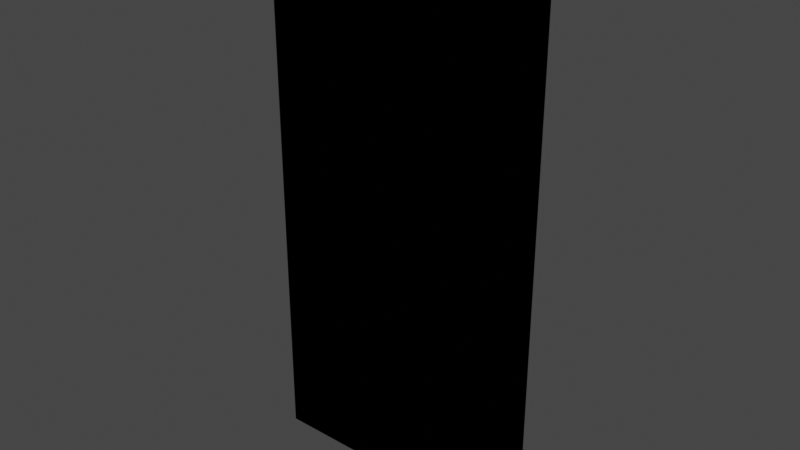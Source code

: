 # Source: FBP_Wall_1x2_BProject.blend  (saved by Blender 2.83.19; exported with 4.5.12 LTS)
import bpy
from mathutils import Matrix  # noqa: F401  (used for matrix-valued properties, if any)

bpy.ops.wm.read_factory_settings(use_empty=True)
scene = bpy.context.scene
scene.name = 'Scene'

# ---- world
world_world = bpy.data.worlds.new('World'); scene.world = world_world
world_world.use_nodes = True; world_world.node_tree.nodes.clear()
_N = world_world.node_tree.nodes; _L = world_world.node_tree.links
n0 = _N.new('ShaderNodeOutputWorld'); n0.name = 'World Output'; n0.location = (300, 300)
n1 = _N.new('ShaderNodeBackground'); n1.name = 'Background'; n1.location = (10, 300)
n1.inputs[0].default_value = (0.05088, 0.05088, 0.05088, 1.0)
_L.new(n1.outputs[0], n0.inputs[0])
n0.is_active_output = True
world_world.color = (0.05088, 0.05088, 0.05088)
world_world.use_sun_shadow = False
world_world.sun_shadow_jitter_overblur = 0.0

# ---- meshes
me_fbp_wall_2x2_stl = bpy.data.meshes.new('FBP Wall 2x2 STL')
me_fbp_wall_2x2_stl.from_pydata([(0.5, 0.03646, 0.5), (0.5, 0.03646, 0.1), (-0.5, 0.03646, 0.5), (-0.5, 0.03646, 0.1), (-0.5, 0.03656, 0.0), (-0.5, -0.03651, 0.0), (-0.5, -0.03651, 0.1), (-0.5, -0.03651, 0.5), (-0.5, 0.03656, 2.0), (-0.5, -0.03651, 2.0), (0.5, -0.03651, 0.5), (0.5, -0.03651, 0.1), (0.5, 0.03656, 0.0), (0.5, -0.03651, 0.0), (0.5, -0.03651, 2.0), (0.5, 0.03656, 2.0)], [], [(0, 1, 2), (2, 1, 3), (4, 5, 3), (3, 5, 6), (3, 6, 2), (2, 6, 7), (2, 7, 8), (8, 7, 9), (7, 6, 10), (10, 6, 11), (12, 1, 13), (11, 13, 1), (11, 1, 10), (10, 1, 0), (10, 0, 14), (14, 0, 15), (14, 15, 9), (9, 15, 8), (12, 13, 4), (4, 13, 5), (4, 3, 12), (12, 3, 1), (2, 8, 0), (0, 8, 15), (6, 5, 11), (11, 5, 13), (9, 7, 14), (14, 7, 10)])
_uv = me_fbp_wall_2x2_stl.uv_layers.new(name='UVMap')
_uv.uv.foreach_set('vector', [0.4506, 0.6759, 0.4506, 0.8562, 1.612e-07, 0.6759, 1.612e-07, 0.6759, 0.4506, 0.8562, 2.417e-07, 0.8562, 0.9342, 0.9012, 0.9012, 0.9012, 0.9341, 0.8562, 0.9341, 0.8562, 0.9012, 0.9012, 0.9012, 0.8562, 0.9341, 0.8562, 0.9012, 0.8562, 0.9341, 0.6759, 0.9341, 0.6759, 0.9012, 0.8562, 0.9012, 0.6759, 0.9341, 0.6759, 0.9012, 0.6759, 0.9342, 0.0, 0.9342, 0.0, 0.9012, 0.6759, 0.9012, 0.0, 0.9012, 0.6759, 0.9012, 0.8562, 0.4506, 0.6759, 0.4506, 0.6759, 0.9012, 0.8562, 0.4506, 0.8562, 0.9671, 0.0, 0.967, 0.04506, 0.9342, 1.766e-09, 0.9342, 0.04506, 0.9342, 1.766e-09, 0.967, 0.04506, 0.9342, 0.04506, 0.967, 0.04506, 0.9342, 0.2253, 0.9342, 0.2253, 0.967, 0.04506, 0.967, 0.2253, 0.9342, 0.2253, 0.967, 0.2253, 0.9342, 0.9012, 0.9342, 0.9012, 0.967, 0.2253, 0.9671, 0.9012, 0.9671, 0.4506, 1.0, 0.4506, 0.9671, 0.9012, 0.9671, 0.9012, 1.0, 0.4506, 1.0, 0.9012, 0.9671, 0.0, 1.0, 0.0, 0.9671, 0.4506, 0.9671, 0.4506, 1.0, 0.0, 1.0, 0.4506, 2.417e-07, 0.9012, 2.417e-07, 0.8562, 0.4506, 0.9012, 0.4506, 0.9012, 2.417e-07, 0.8562, 0.4506, 0.8562, 1.612e-07, 0.6759, 0.0, 0.0, 0.4506, 0.6759, 0.4506, 0.6759, 0.0, 0.0, 0.4506, 0.0, 0.9012, 0.8562, 0.9012, 0.9012, 0.4506, 0.8562, 0.4506, 0.8562, 0.9012, 0.9012, 0.4506, 0.9012, 0.9012, 0.0, 0.9012, 0.6759, 0.4506, 0.0, 0.4506, 0.0, 0.9012, 0.6759, 0.4506, 0.6759])
me_fbp_wall_2x2_stl.use_remesh_fix_poles = True
me_fbp_wall_2x2_stl.use_remesh_preserve_attributes = False
me_fbp_wall_2x2_stl.use_mirror_vertex_groups = False
me_fbp_wall_2x2_stl.update()
me_fbp_wall_2x2_stl_002 = bpy.data.meshes.new('FBP Wall 2x2 STL.002')
me_fbp_wall_2x2_stl_002.from_pydata([(0.5, 0.03646, 0.5), (0.5, 0.03646, 0.1), (-0.5, 0.03646, 0.5), (-0.5, 0.03646, 0.1), (-0.5, 0.03656, 0.0), (-0.5, -0.03651, 0.0), (-0.5, -0.03651, 0.1), (-0.5, -0.03651, 0.5), (-0.5, 0.03656, 2.0), (-0.5, -0.03651, 2.0), (0.5, -0.03651, 0.5), (0.5, -0.03651, 0.1), (0.5, 0.03656, 0.0), (0.5, -0.03651, 0.0), (0.5, -0.03651, 2.0), (0.5, 0.03656, 2.0)], [], [(0, 1, 2), (2, 1, 3), (4, 5, 3), (3, 5, 6), (3, 6, 2), (2, 6, 7), (2, 7, 8), (8, 7, 9), (7, 6, 10), (10, 6, 11), (12, 1, 13), (11, 13, 1), (11, 1, 10), (10, 1, 0), (10, 0, 14), (14, 0, 15), (14, 15, 9), (9, 15, 8), (12, 13, 4), (4, 13, 5), (4, 3, 12), (12, 3, 1), (2, 8, 0), (0, 8, 15), (6, 5, 11), (11, 5, 13), (9, 7, 14), (14, 7, 10)])
_uv = me_fbp_wall_2x2_stl_002.uv_layers.new(name='UVMap')
_uv.uv.foreach_set('vector', [0.4506, 0.6759, 0.4506, 0.8562, 1.612e-07, 0.6759, 1.612e-07, 0.6759, 0.4506, 0.8562, 2.417e-07, 0.8562, 0.9342, 0.9012, 0.9012, 0.9012, 0.9341, 0.8562, 0.9341, 0.8562, 0.9012, 0.9012, 0.9012, 0.8562, 0.9341, 0.8562, 0.9012, 0.8562, 0.9341, 0.6759, 0.9341, 0.6759, 0.9012, 0.8562, 0.9012, 0.6759, 0.9341, 0.6759, 0.9012, 0.6759, 0.9342, 0.0, 0.9342, 0.0, 0.9012, 0.6759, 0.9012, 0.0, 0.9012, 0.6759, 0.9012, 0.8562, 0.4506, 0.6759, 0.4506, 0.6759, 0.9012, 0.8562, 0.4506, 0.8562, 0.9671, 0.0, 0.967, 0.04506, 0.9342, 1.766e-09, 0.9342, 0.04506, 0.9342, 1.766e-09, 0.967, 0.04506, 0.9342, 0.04506, 0.967, 0.04506, 0.9342, 0.2253, 0.9342, 0.2253, 0.967, 0.04506, 0.967, 0.2253, 0.9342, 0.2253, 0.967, 0.2253, 0.9342, 0.9012, 0.9342, 0.9012, 0.967, 0.2253, 0.9671, 0.9012, 0.9671, 0.4506, 1.0, 0.4506, 0.9671, 0.9012, 0.9671, 0.9012, 1.0, 0.4506, 1.0, 0.9012, 0.9671, 0.0, 1.0, 0.0, 0.9671, 0.4506, 0.9671, 0.4506, 1.0, 0.0, 1.0, 0.4506, 2.417e-07, 0.9012, 2.417e-07, 0.8562, 0.4506, 0.9012, 0.4506, 0.9012, 2.417e-07, 0.8562, 0.4506, 0.8562, 1.612e-07, 0.6759, 0.0, 0.0, 0.4506, 0.6759, 0.4506, 0.6759, 0.0, 0.0, 0.4506, 0.0, 0.9012, 0.8562, 0.9012, 0.9012, 0.4506, 0.8562, 0.4506, 0.8562, 0.9012, 0.9012, 0.4506, 0.9012, 0.9012, 0.0, 0.9012, 0.6759, 0.4506, 0.0, 0.4506, 0.0, 0.9012, 0.6759, 0.4506, 0.6759])
me_fbp_wall_2x2_stl_002.use_remesh_fix_poles = True
me_fbp_wall_2x2_stl_002.use_remesh_preserve_attributes = False
me_fbp_wall_2x2_stl_002.use_mirror_vertex_groups = False
me_fbp_wall_2x2_stl_002.update()

# ---- objects
ob_fbp_wall_1x2_stl = bpy.data.objects.new('FBP Wall 1x2 STL', me_fbp_wall_2x2_stl)
ob_ucx_fbp_wall_1x2_stl = bpy.data.objects.new('UCX_FBP Wall 1x2 STL', me_fbp_wall_2x2_stl_002)

# ---- transforms, parenting, visibility, modifiers, constraints
ob_fbp_wall_1x2_stl.location = (0.0, -0.5, -0.5)
ob_fbp_wall_1x2_stl.lineart.crease_threshold = 0.0
ob_ucx_fbp_wall_1x2_stl.location = (0.0, -0.5, -0.5)
ob_ucx_fbp_wall_1x2_stl.lineart.crease_threshold = 0.0

# ---- collection membership
scene.collection.objects.link(ob_fbp_wall_1x2_stl)
scene.collection.objects.link(ob_ucx_fbp_wall_1x2_stl)

# ---- scene / render settings (as saved in the file)
scene.frame_start = 1; scene.frame_end = 250; scene.frame_set(1)
scene.render.engine = 'BLENDER_EEVEE_NEXT'
scene.cycles.use_denoising = False
scene.cycles.samples = 128
scene.cycles.sampling_pattern = 'TABULATED_SOBOL'
scene.cycles.use_adaptive_sampling = False
scene.cycles.use_light_tree = False
scene.view_settings.view_transform = 'Filmic'
bpy.context.view_layer.update()

# ---- added for rendering (the .blend has no active camera and no usable light): camera, sun
cam_auto = bpy.data.cameras.new('AutoCamera')
cam_auto.lens = 50.0
cam_auto.sensor_width = 36.0
cam_auto.clip_end = 1000.0
ob_auto_camera = bpy.data.objects.new('AutoCamera', cam_auto)
scene.collection.objects.link(ob_auto_camera)
ob_auto_camera.location = (2.06997, -2.98394, 2.15598)
ob_auto_camera.rotation_euler = (1.09748, -7.21219e-08, 0.694738)
scene.camera = ob_auto_camera
light_auto_sun = bpy.data.lights.new('AutoSun', 'SUN')
light_auto_sun.energy = 3.0
light_auto_sun.angle = 0.0523599
ob_auto_sun = bpy.data.objects.new('AutoSun', light_auto_sun)
scene.collection.objects.link(ob_auto_sun)
ob_auto_sun.rotation_euler = (0.872665, 0.174533, 0.523599)
bpy.context.view_layer.update()
